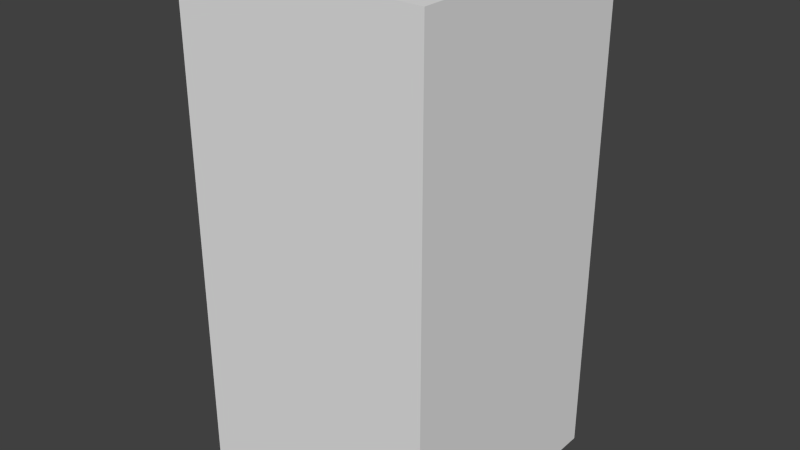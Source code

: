 # Source: darkBlueArrowOne.blend  (saved by Blender 2.68.0; exported with 4.5.12 LTS)
import bpy
from mathutils import Matrix  # noqa: F401  (used for matrix-valued properties, if any)

bpy.ops.wm.read_factory_settings(use_empty=True)
scene = bpy.context.scene
scene.name = 'Scene'

# ---- collections
col_collection_1 = bpy.data.collections.new('Collection 1'); scene.collection.children.link(col_collection_1)

# ---- world
world_world = bpy.data.worlds.new('World'); scene.world = world_world
world_world.color = (0.05088, 0.05088, 0.05088)
world_world.use_sun_shadow = False
world_world.sun_shadow_jitter_overblur = 0.0
world_world.cycles.sampling_method = 'MANUAL'
world_world.cycles.sample_map_resolution = 256

# ---- meshes
me_darkbluearrowone = bpy.data.meshes.new('darkBlueArrowOne')
me_darkbluearrowone.from_pydata([(-0.5, -0.5, -1.0), (-0.5, 0.5, -1.0), (0.5, 0.5, -1.0), (0.5, -0.5, -1.0), (-0.5, -0.5, 1.0), (-0.5, 0.5, 1.0), (0.5, 0.5, 1.0), (0.5, -0.5, 1.0)], [], [(4, 5, 1, 0), (5, 6, 2, 1), (6, 7, 3, 2), (7, 4, 0, 3), (0, 1, 2, 3), (7, 6, 5, 4)])
me_darkbluearrowone.use_remesh_preserve_volume = False
me_darkbluearrowone.use_remesh_preserve_attributes = False
me_darkbluearrowone.use_mirror_vertex_groups = False
me_darkbluearrowone.update()

# ---- objects
ob_darkbluearrowone = bpy.data.objects.new('darkBlueArrowOne', me_darkbluearrowone)

# ---- transforms, parenting, visibility, modifiers, constraints
ob_darkbluearrowone.location = (0.0, 0.0, 0.0)
ob_darkbluearrowone.lineart.crease_threshold = 0.0

# ---- collection membership
col_collection_1.objects.link(ob_darkbluearrowone)

# ---- scene / render settings (as saved in the file)
scene.frame_start = 1; scene.frame_end = 250; scene.frame_set(1)
scene.render.engine = 'BLENDER_EEVEE_NEXT'
scene.render.image_settings.color_mode = 'RGB'
scene.render.image_settings.compression = 90
scene.render.resolution_percentage = 50
scene.render.dither_intensity = 0.0
scene.cycles.use_denoising = False
scene.cycles.samples = 10
scene.cycles.sampling_pattern = 'TABULATED_SOBOL'
scene.cycles.light_sampling_threshold = 0.0
scene.cycles.use_adaptive_sampling = False
scene.cycles.use_light_tree = False
scene.cycles.blur_glossy = 0.0
scene.cycles.volume_bounces = 1
scene.cycles.pixel_filter_type = 'GAUSSIAN'
scene.cycles.sample_clamp_indirect = 0.0
scene.view_settings.view_transform = 'Standard'
bpy.context.view_layer.update()

# ---- added for rendering (the .blend has no active camera and no usable light): camera, sun
cam_auto = bpy.data.cameras.new('AutoCamera')
cam_auto.lens = 50.0
cam_auto.sensor_width = 36.0
cam_auto.clip_end = 1000.0
ob_auto_camera = bpy.data.objects.new('AutoCamera', cam_auto)
scene.collection.objects.link(ob_auto_camera)
ob_auto_camera.location = (2.26633, -2.71959, 1.81306)
ob_auto_camera.rotation_euler = (1.09748, -7.21219e-08, 0.694738)
scene.camera = ob_auto_camera
light_auto_sun = bpy.data.lights.new('AutoSun', 'SUN')
light_auto_sun.energy = 3.0
light_auto_sun.angle = 0.0523599
ob_auto_sun = bpy.data.objects.new('AutoSun', light_auto_sun)
scene.collection.objects.link(ob_auto_sun)
ob_auto_sun.rotation_euler = (0.872665, 0.174533, 0.523599)
bpy.context.view_layer.update()
